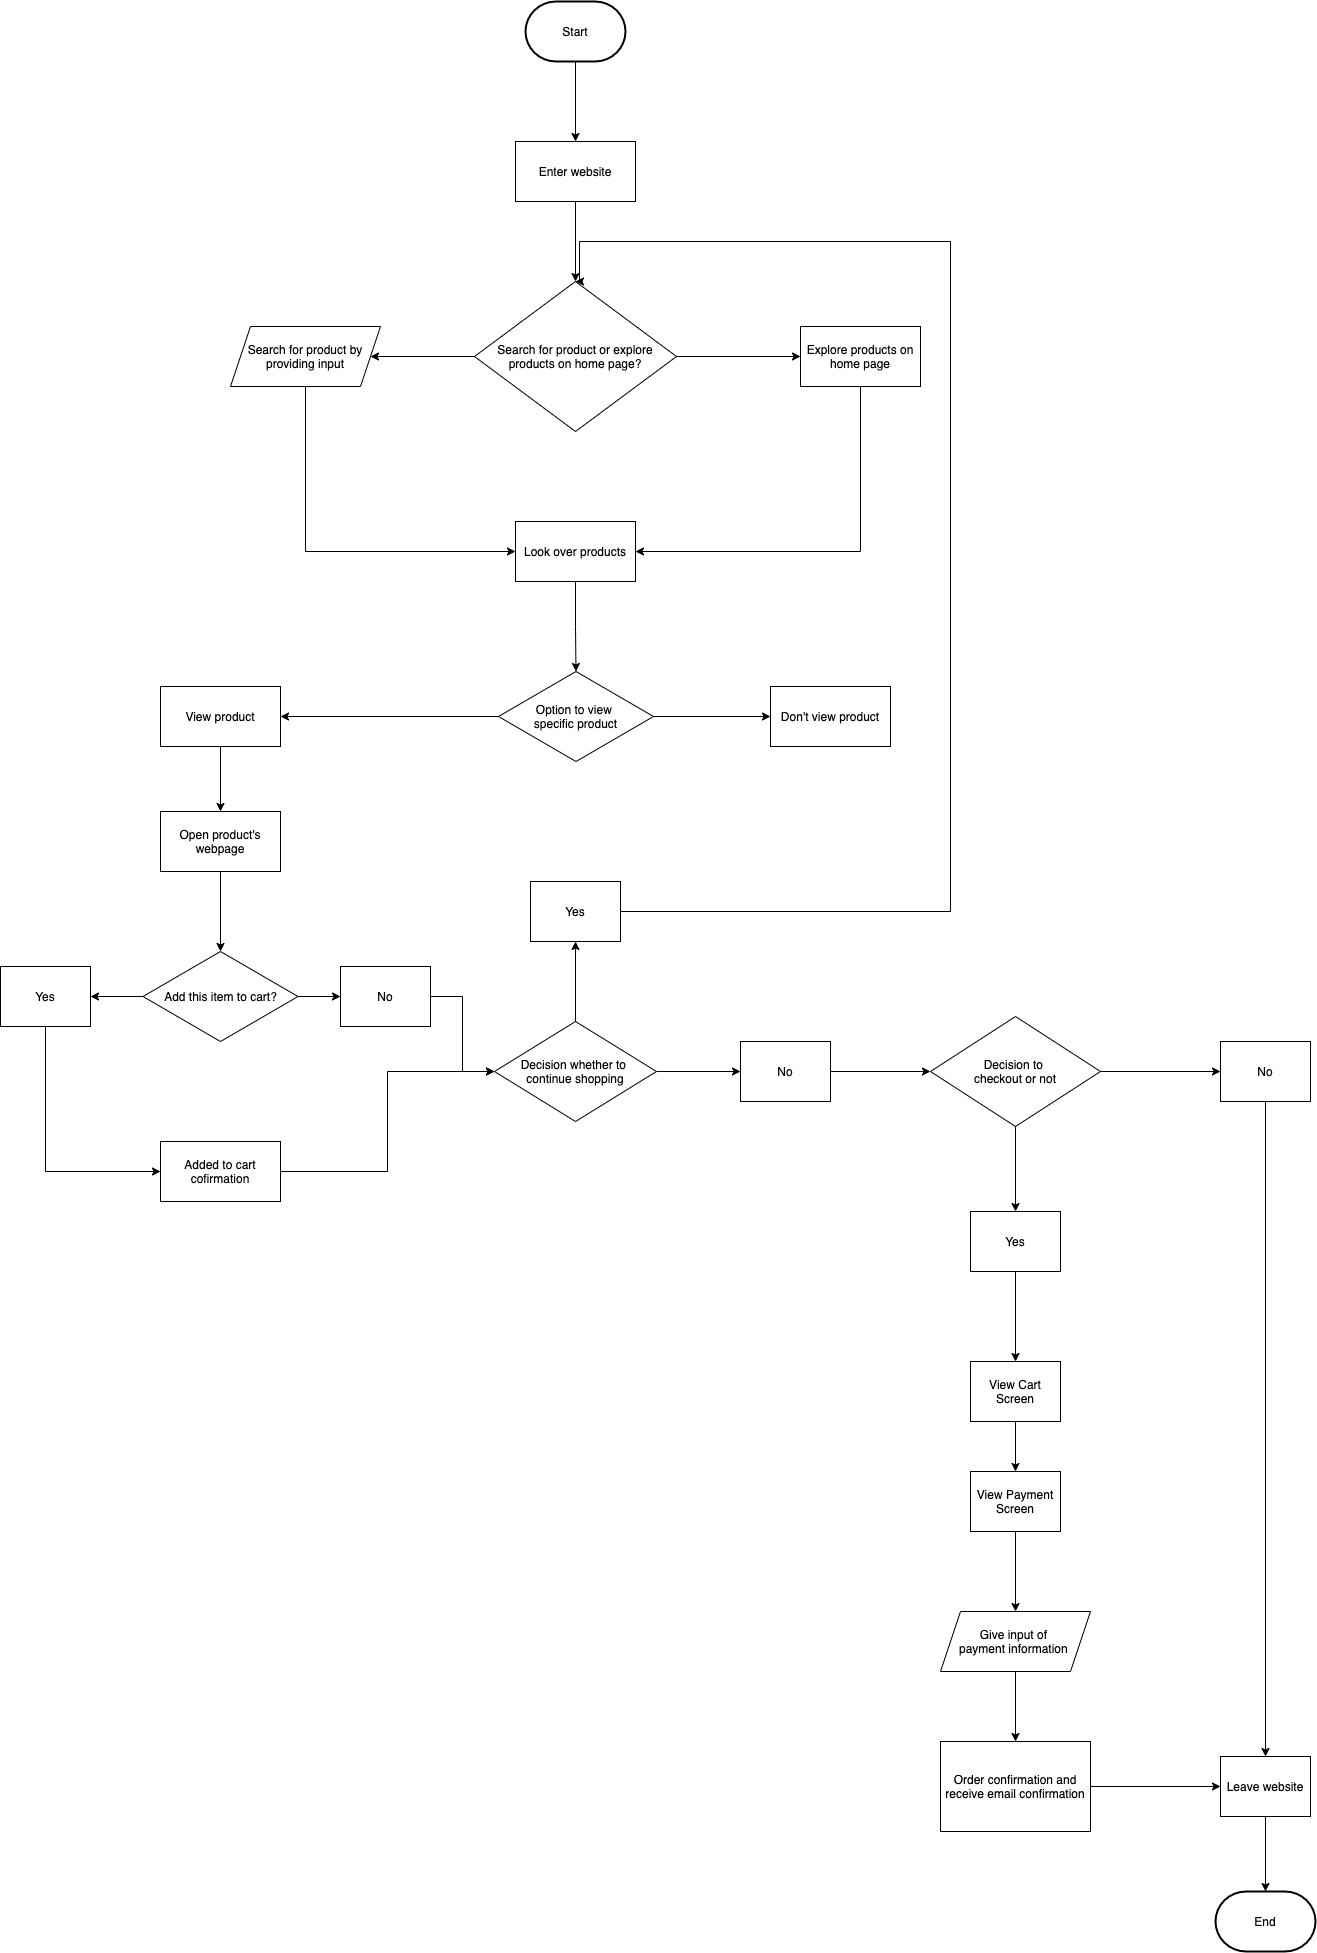

The diagram above was exported from draw.io. Its source (the exported page's mxGraphModel, read from the mxfile embedded in the PNG):
<mxGraphModel dx="1867" dy="867" grid="1" gridSize="10" guides="1" tooltips="1" connect="1" arrows="1" fold="1" page="1" pageScale="1" pageWidth="850" pageHeight="1100" math="0" shadow="0">
  <root>
    <mxCell id="0" />
    <mxCell id="1" parent="0" />
    <mxCell id="14" style="edgeStyle=orthogonalEdgeStyle;rounded=0;orthogonalLoop=1;jettySize=auto;html=1;exitX=0.5;exitY=1;exitDx=0;exitDy=0;" edge="1" parent="1" source="8" target="9">
      <mxGeometry relative="1" as="geometry" />
    </mxCell>
    <mxCell id="8" value="Enter website" style="rounded=0;whiteSpace=wrap;html=1;" vertex="1" parent="1">
      <mxGeometry x="365" y="180" width="120" height="60" as="geometry" />
    </mxCell>
    <mxCell id="20" style="edgeStyle=orthogonalEdgeStyle;rounded=0;orthogonalLoop=1;jettySize=auto;html=1;exitX=0;exitY=0.5;exitDx=0;exitDy=0;entryX=1;entryY=0.5;entryDx=0;entryDy=0;" edge="1" parent="1" source="9" target="18">
      <mxGeometry relative="1" as="geometry" />
    </mxCell>
    <mxCell id="21" style="edgeStyle=orthogonalEdgeStyle;rounded=0;orthogonalLoop=1;jettySize=auto;html=1;exitX=1;exitY=0.5;exitDx=0;exitDy=0;entryX=0;entryY=0.5;entryDx=0;entryDy=0;" edge="1" parent="1" source="9" target="19">
      <mxGeometry relative="1" as="geometry" />
    </mxCell>
    <mxCell id="9" value="Search for product or explore products on home page?" style="rhombus;whiteSpace=wrap;html=1;" vertex="1" parent="1">
      <mxGeometry x="324" y="320" width="202" height="150" as="geometry" />
    </mxCell>
    <mxCell id="16" style="edgeStyle=orthogonalEdgeStyle;rounded=0;orthogonalLoop=1;jettySize=auto;html=1;exitX=0.5;exitY=1;exitDx=0;exitDy=0;exitPerimeter=0;entryX=0.5;entryY=0;entryDx=0;entryDy=0;" edge="1" parent="1" source="15" target="8">
      <mxGeometry relative="1" as="geometry" />
    </mxCell>
    <mxCell id="15" value="Start" style="strokeWidth=2;html=1;shape=mxgraph.flowchart.terminator;whiteSpace=wrap;" vertex="1" parent="1">
      <mxGeometry x="375" y="40" width="100" height="60" as="geometry" />
    </mxCell>
    <mxCell id="23" style="edgeStyle=orthogonalEdgeStyle;rounded=0;orthogonalLoop=1;jettySize=auto;html=1;exitX=0.5;exitY=1;exitDx=0;exitDy=0;entryX=0;entryY=0.5;entryDx=0;entryDy=0;" edge="1" parent="1" source="18" target="22">
      <mxGeometry relative="1" as="geometry" />
    </mxCell>
    <mxCell id="18" value="Search for product by providing input" style="shape=parallelogram;perimeter=parallelogramPerimeter;whiteSpace=wrap;html=1;fixedSize=1;" vertex="1" parent="1">
      <mxGeometry x="80" y="365" width="150" height="60" as="geometry" />
    </mxCell>
    <mxCell id="24" style="edgeStyle=orthogonalEdgeStyle;rounded=0;orthogonalLoop=1;jettySize=auto;html=1;exitX=0.5;exitY=1;exitDx=0;exitDy=0;entryX=1;entryY=0.5;entryDx=0;entryDy=0;" edge="1" parent="1" source="19" target="22">
      <mxGeometry relative="1" as="geometry" />
    </mxCell>
    <mxCell id="19" value="Explore products on home page" style="rounded=0;whiteSpace=wrap;html=1;" vertex="1" parent="1">
      <mxGeometry x="650" y="365" width="120" height="60" as="geometry" />
    </mxCell>
    <mxCell id="30" style="edgeStyle=orthogonalEdgeStyle;rounded=0;orthogonalLoop=1;jettySize=auto;html=1;exitX=0.5;exitY=1;exitDx=0;exitDy=0;entryX=0.5;entryY=0;entryDx=0;entryDy=0;" edge="1" parent="1" source="22" target="25">
      <mxGeometry relative="1" as="geometry" />
    </mxCell>
    <mxCell id="22" value="Look over products" style="rounded=0;whiteSpace=wrap;html=1;" vertex="1" parent="1">
      <mxGeometry x="365" y="560" width="120" height="60" as="geometry" />
    </mxCell>
    <mxCell id="31" style="edgeStyle=orthogonalEdgeStyle;rounded=0;orthogonalLoop=1;jettySize=auto;html=1;exitX=0;exitY=0.5;exitDx=0;exitDy=0;entryX=1;entryY=0.5;entryDx=0;entryDy=0;" edge="1" parent="1" source="25" target="26">
      <mxGeometry relative="1" as="geometry" />
    </mxCell>
    <mxCell id="32" style="edgeStyle=orthogonalEdgeStyle;rounded=0;orthogonalLoop=1;jettySize=auto;html=1;exitX=1;exitY=0.5;exitDx=0;exitDy=0;entryX=0;entryY=0.5;entryDx=0;entryDy=0;" edge="1" parent="1" source="25" target="27">
      <mxGeometry relative="1" as="geometry" />
    </mxCell>
    <mxCell id="25" value="Option to view &lt;br&gt;specific product" style="rhombus;whiteSpace=wrap;html=1;" vertex="1" parent="1">
      <mxGeometry x="348" y="710" width="155" height="90" as="geometry" />
    </mxCell>
    <mxCell id="33" style="edgeStyle=orthogonalEdgeStyle;rounded=0;orthogonalLoop=1;jettySize=auto;html=1;exitX=0.5;exitY=1;exitDx=0;exitDy=0;entryX=0.5;entryY=0;entryDx=0;entryDy=0;" edge="1" parent="1" source="26" target="28">
      <mxGeometry relative="1" as="geometry" />
    </mxCell>
    <mxCell id="26" value="View&amp;nbsp;product" style="rounded=0;whiteSpace=wrap;html=1;" vertex="1" parent="1">
      <mxGeometry x="10" y="725" width="120" height="60" as="geometry" />
    </mxCell>
    <mxCell id="27" value="Don't view product" style="rounded=0;whiteSpace=wrap;html=1;" vertex="1" parent="1">
      <mxGeometry x="620" y="725" width="120" height="60" as="geometry" />
    </mxCell>
    <mxCell id="39" style="edgeStyle=orthogonalEdgeStyle;rounded=0;orthogonalLoop=1;jettySize=auto;html=1;entryX=0.5;entryY=0;entryDx=0;entryDy=0;" edge="1" parent="1" source="28" target="35">
      <mxGeometry relative="1" as="geometry" />
    </mxCell>
    <mxCell id="28" value="Open product's webpage" style="rounded=0;whiteSpace=wrap;html=1;" vertex="1" parent="1">
      <mxGeometry x="10" y="850" width="120" height="60" as="geometry" />
    </mxCell>
    <mxCell id="51" style="edgeStyle=orthogonalEdgeStyle;rounded=0;orthogonalLoop=1;jettySize=auto;html=1;exitX=0.5;exitY=0;exitDx=0;exitDy=0;entryX=0.5;entryY=1;entryDx=0;entryDy=0;" edge="1" parent="1" source="34" target="48">
      <mxGeometry relative="1" as="geometry" />
    </mxCell>
    <mxCell id="53" style="edgeStyle=orthogonalEdgeStyle;rounded=0;orthogonalLoop=1;jettySize=auto;html=1;exitX=1;exitY=0.5;exitDx=0;exitDy=0;entryX=0;entryY=0.5;entryDx=0;entryDy=0;" edge="1" parent="1" source="34" target="49">
      <mxGeometry relative="1" as="geometry" />
    </mxCell>
    <mxCell id="34" value="Decision whether to&amp;nbsp;&lt;br&gt;continue shopping" style="rhombus;whiteSpace=wrap;html=1;" vertex="1" parent="1">
      <mxGeometry x="344" y="1060" width="162" height="100" as="geometry" />
    </mxCell>
    <mxCell id="40" style="edgeStyle=orthogonalEdgeStyle;rounded=0;orthogonalLoop=1;jettySize=auto;html=1;exitX=1;exitY=0.5;exitDx=0;exitDy=0;entryX=0;entryY=0.5;entryDx=0;entryDy=0;" edge="1" parent="1" source="35" target="37">
      <mxGeometry relative="1" as="geometry" />
    </mxCell>
    <mxCell id="41" style="edgeStyle=orthogonalEdgeStyle;rounded=0;orthogonalLoop=1;jettySize=auto;html=1;exitX=0;exitY=0.5;exitDx=0;exitDy=0;entryX=1;entryY=0.5;entryDx=0;entryDy=0;" edge="1" parent="1" source="35" target="36">
      <mxGeometry relative="1" as="geometry" />
    </mxCell>
    <mxCell id="35" value="Add this item to cart?" style="rhombus;whiteSpace=wrap;html=1;" vertex="1" parent="1">
      <mxGeometry x="-7.5" y="990" width="155" height="90" as="geometry" />
    </mxCell>
    <mxCell id="42" style="edgeStyle=orthogonalEdgeStyle;rounded=0;orthogonalLoop=1;jettySize=auto;html=1;exitX=0.5;exitY=1;exitDx=0;exitDy=0;entryX=0;entryY=0.5;entryDx=0;entryDy=0;" edge="1" parent="1" source="36" target="38">
      <mxGeometry relative="1" as="geometry" />
    </mxCell>
    <mxCell id="36" value="Yes" style="rounded=0;whiteSpace=wrap;html=1;" vertex="1" parent="1">
      <mxGeometry x="-150" y="1005" width="90" height="60" as="geometry" />
    </mxCell>
    <mxCell id="45" style="edgeStyle=orthogonalEdgeStyle;rounded=0;orthogonalLoop=1;jettySize=auto;html=1;exitX=1;exitY=0.5;exitDx=0;exitDy=0;entryX=0;entryY=0.5;entryDx=0;entryDy=0;" edge="1" parent="1" source="37" target="34">
      <mxGeometry relative="1" as="geometry" />
    </mxCell>
    <mxCell id="37" value="No" style="rounded=0;whiteSpace=wrap;html=1;" vertex="1" parent="1">
      <mxGeometry x="190" y="1005" width="90" height="60" as="geometry" />
    </mxCell>
    <mxCell id="47" style="edgeStyle=orthogonalEdgeStyle;rounded=0;orthogonalLoop=1;jettySize=auto;html=1;exitX=1;exitY=0.5;exitDx=0;exitDy=0;entryX=0;entryY=0.5;entryDx=0;entryDy=0;" edge="1" parent="1" source="38" target="34">
      <mxGeometry relative="1" as="geometry" />
    </mxCell>
    <mxCell id="38" value="Added to cart cofirmation" style="rounded=0;whiteSpace=wrap;html=1;" vertex="1" parent="1">
      <mxGeometry x="10" y="1180" width="120" height="60" as="geometry" />
    </mxCell>
    <mxCell id="52" style="edgeStyle=orthogonalEdgeStyle;rounded=0;orthogonalLoop=1;jettySize=auto;html=1;exitX=1;exitY=0.5;exitDx=0;exitDy=0;entryX=0.5;entryY=0;entryDx=0;entryDy=0;" edge="1" parent="1" source="48" target="9">
      <mxGeometry relative="1" as="geometry">
        <Array as="points">
          <mxPoint x="800" y="950" />
          <mxPoint x="800" y="280" />
          <mxPoint x="429" y="280" />
          <mxPoint x="429" y="320" />
        </Array>
      </mxGeometry>
    </mxCell>
    <mxCell id="48" value="Yes" style="rounded=0;whiteSpace=wrap;html=1;" vertex="1" parent="1">
      <mxGeometry x="380" y="920" width="90" height="60" as="geometry" />
    </mxCell>
    <mxCell id="54" style="edgeStyle=orthogonalEdgeStyle;rounded=0;orthogonalLoop=1;jettySize=auto;html=1;exitX=1;exitY=0.5;exitDx=0;exitDy=0;entryX=0;entryY=0.5;entryDx=0;entryDy=0;" edge="1" parent="1" source="49" target="50">
      <mxGeometry relative="1" as="geometry" />
    </mxCell>
    <mxCell id="49" value="No" style="rounded=0;whiteSpace=wrap;html=1;" vertex="1" parent="1">
      <mxGeometry x="590" y="1080" width="90" height="60" as="geometry" />
    </mxCell>
    <mxCell id="60" style="edgeStyle=orthogonalEdgeStyle;rounded=0;orthogonalLoop=1;jettySize=auto;html=1;exitX=1;exitY=0.5;exitDx=0;exitDy=0;entryX=0;entryY=0.5;entryDx=0;entryDy=0;" edge="1" parent="1" source="50" target="57">
      <mxGeometry relative="1" as="geometry" />
    </mxCell>
    <mxCell id="62" style="edgeStyle=orthogonalEdgeStyle;rounded=0;orthogonalLoop=1;jettySize=auto;html=1;exitX=0.5;exitY=1;exitDx=0;exitDy=0;entryX=0.5;entryY=0;entryDx=0;entryDy=0;" edge="1" parent="1" source="50" target="56">
      <mxGeometry relative="1" as="geometry" />
    </mxCell>
    <mxCell id="50" value="Decision to &lt;br&gt;checkout or not" style="rhombus;whiteSpace=wrap;html=1;" vertex="1" parent="1">
      <mxGeometry x="780" y="1055" width="170" height="110" as="geometry" />
    </mxCell>
    <mxCell id="67" style="edgeStyle=orthogonalEdgeStyle;rounded=0;orthogonalLoop=1;jettySize=auto;html=1;exitX=0.5;exitY=1;exitDx=0;exitDy=0;entryX=0.5;entryY=0;entryDx=0;entryDy=0;" edge="1" parent="1" source="56" target="63">
      <mxGeometry relative="1" as="geometry" />
    </mxCell>
    <mxCell id="56" value="Yes" style="rounded=0;whiteSpace=wrap;html=1;" vertex="1" parent="1">
      <mxGeometry x="820" y="1250" width="90" height="60" as="geometry" />
    </mxCell>
    <mxCell id="61" style="edgeStyle=orthogonalEdgeStyle;rounded=0;orthogonalLoop=1;jettySize=auto;html=1;exitX=0.5;exitY=1;exitDx=0;exitDy=0;entryX=0.5;entryY=0;entryDx=0;entryDy=0;" edge="1" parent="1" source="57" target="59">
      <mxGeometry relative="1" as="geometry" />
    </mxCell>
    <mxCell id="57" value="No" style="rounded=0;whiteSpace=wrap;html=1;" vertex="1" parent="1">
      <mxGeometry x="1070" y="1080" width="90" height="60" as="geometry" />
    </mxCell>
    <mxCell id="58" value="End" style="strokeWidth=2;html=1;shape=mxgraph.flowchart.terminator;whiteSpace=wrap;" vertex="1" parent="1">
      <mxGeometry x="1065" y="1930" width="100" height="60" as="geometry" />
    </mxCell>
    <mxCell id="74" style="edgeStyle=orthogonalEdgeStyle;rounded=0;orthogonalLoop=1;jettySize=auto;html=1;exitX=0.5;exitY=1;exitDx=0;exitDy=0;entryX=0.5;entryY=0;entryDx=0;entryDy=0;entryPerimeter=0;" edge="1" parent="1" source="59" target="58">
      <mxGeometry relative="1" as="geometry" />
    </mxCell>
    <mxCell id="59" value="Leave website" style="rounded=0;whiteSpace=wrap;html=1;" vertex="1" parent="1">
      <mxGeometry x="1070" y="1795" width="90" height="60" as="geometry" />
    </mxCell>
    <mxCell id="68" style="edgeStyle=orthogonalEdgeStyle;rounded=0;orthogonalLoop=1;jettySize=auto;html=1;exitX=0.5;exitY=1;exitDx=0;exitDy=0;entryX=0.5;entryY=0;entryDx=0;entryDy=0;" edge="1" parent="1" source="63" target="64">
      <mxGeometry relative="1" as="geometry" />
    </mxCell>
    <mxCell id="63" value="View Cart Screen" style="rounded=0;whiteSpace=wrap;html=1;" vertex="1" parent="1">
      <mxGeometry x="820" y="1400" width="90" height="60" as="geometry" />
    </mxCell>
    <mxCell id="69" style="edgeStyle=orthogonalEdgeStyle;rounded=0;orthogonalLoop=1;jettySize=auto;html=1;exitX=0.5;exitY=1;exitDx=0;exitDy=0;entryX=0.5;entryY=0;entryDx=0;entryDy=0;" edge="1" parent="1" source="64" target="65">
      <mxGeometry relative="1" as="geometry" />
    </mxCell>
    <mxCell id="64" value="View Payment Screen" style="rounded=0;whiteSpace=wrap;html=1;" vertex="1" parent="1">
      <mxGeometry x="820" y="1510" width="90" height="60" as="geometry" />
    </mxCell>
    <mxCell id="71" style="edgeStyle=orthogonalEdgeStyle;rounded=0;orthogonalLoop=1;jettySize=auto;html=1;exitX=0.5;exitY=1;exitDx=0;exitDy=0;entryX=0.5;entryY=0;entryDx=0;entryDy=0;" edge="1" parent="1" source="65" target="70">
      <mxGeometry relative="1" as="geometry" />
    </mxCell>
    <mxCell id="65" value="Give input of &lt;br&gt;payment information&amp;nbsp;" style="shape=parallelogram;perimeter=parallelogramPerimeter;whiteSpace=wrap;html=1;fixedSize=1;" vertex="1" parent="1">
      <mxGeometry x="790" y="1650" width="150" height="60" as="geometry" />
    </mxCell>
    <mxCell id="75" style="edgeStyle=orthogonalEdgeStyle;rounded=0;orthogonalLoop=1;jettySize=auto;html=1;exitX=1;exitY=0.5;exitDx=0;exitDy=0;entryX=0;entryY=0.5;entryDx=0;entryDy=0;" edge="1" parent="1" source="70" target="59">
      <mxGeometry relative="1" as="geometry" />
    </mxCell>
    <mxCell id="70" value="Order confirmation and receive email confirmation" style="rounded=0;whiteSpace=wrap;html=1;" vertex="1" parent="1">
      <mxGeometry x="790" y="1780" width="150" height="90" as="geometry" />
    </mxCell>
  </root>
</mxGraphModel>